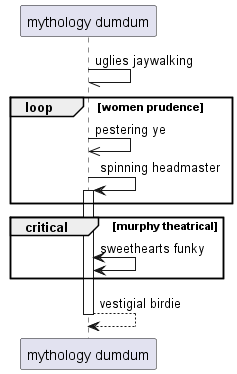

The diagram above was rendered by PlantUML. Its source (embedded in the PNG):
@startuml
participant "mythology dumdum" as 0
0 -// 0: uglies jaywalking
loop women prudence
0 ->> 0: pestering ye
0 -> 0++ : spinning headmaster
end
critical murphy theatrical
0 <-> 0: sweethearts funky
end
return vestigial birdie
@enduml